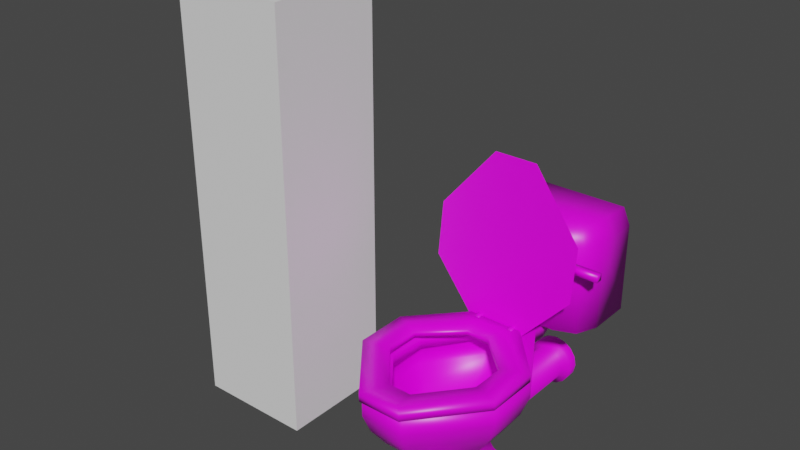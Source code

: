 # Source: toilet_rescale_textured.blend  (saved by Blender 3.2.14; exported with 4.5.12 LTS)
import bpy
from mathutils import Matrix  # noqa: F401  (used for matrix-valued properties, if any)

bpy.ops.wm.read_factory_settings(use_empty=True)
scene = bpy.context.scene
scene.name = 'Scene'

# ---- collections
col_collection = bpy.data.collections.new('Collection'); scene.collection.children.link(col_collection)

# ---- images (referenced by path relative to the original .blend; pixels are not part of the script)
import os
ASSET_DIR = os.environ.get("B2B_ASSET_DIR", "")  # directory of the original .blend (textures are referenced by path, not embedded)
HERE = os.path.dirname(os.path.abspath(__file__))  # packed textures are extracted next to this script under _unpacked/

def load_image(name, relpath, width, height, colorspace="sRGB"):
    """Load a texture the original file referenced (path relative to the .blend, or extracted next to this script)."""
    p = next((c for c in (os.path.join(HERE, relpath), os.path.join(ASSET_DIR, relpath)) if relpath and os.path.exists(c)), "")
    if p:
        img = bpy.data.images.load(p, check_existing=True)
        img.name = name
    else:  # same state as the original file: an image datablock whose file is absent (Cycles renders it pink)
        img = bpy.data.images.new(name, width, height)
        img.source = "FILE"
        img.filepath = "//" + (relpath or name)
    img.colorspace_settings.name = colorspace
    return img
img_toilet_texture_png = load_image('toilet_texture.png', 'toilet_texture.png', 1024, 1024, 'sRGB')

# ---- materials (node trees are filled in below, after node groups)
mat_material = bpy.data.materials.new('Material')
mat_material.alpha_threshold = 0.0
mat_material.use_transparent_shadow = False
mat_material.line_color = (0.0, 0.0, 0.0, 1.0)

# ---- material node trees
mat_material.use_nodes = True; mat_material.node_tree.nodes.clear()
_N = mat_material.node_tree.nodes; _L = mat_material.node_tree.links
n0 = _N.new('ShaderNodeOutputMaterial'); n0.name = 'Material Output'; n0.location = (300, 300)
n1 = _N.new('ShaderNodeBsdfPrincipled'); n1.name = 'Principled BSDF'; n1.location = (10, 300)
n1.distribution = 'GGX'
n1.subsurface_method = 'RANDOM_WALK_SKIN'
n1.inputs[2].default_value = 0.4
n1.inputs[3].default_value = 1.45
n1.inputs[27].default_value = (0.0, 0.0, 0.0, 1.0)
n1.inputs[28].default_value = 1.0
n2 = _N.new('ShaderNodeTexImage'); n2.name = 'Image Texture'; n2.location = (-294, 203)
n2.image = img_toilet_texture_png
_L.new(n1.outputs[0], n0.inputs[0])
_L.new(n2.outputs[0], n1.inputs[0])
n0.is_active_output = True

# ---- world
world_world = bpy.data.worlds.new('World'); scene.world = world_world
world_world.use_nodes = True; world_world.node_tree.nodes.clear()
_N = world_world.node_tree.nodes; _L = world_world.node_tree.links
n0 = _N.new('ShaderNodeOutputWorld'); n0.name = 'World Output'; n0.location = (300, 300)
n1 = _N.new('ShaderNodeBackground'); n1.name = 'Background'; n1.location = (10, 300)
n1.inputs[0].default_value = (0.05088, 0.05088, 0.05088, 1.0)
_L.new(n1.outputs[0], n0.inputs[0])
n0.is_active_output = True
world_world.color = (0.05088, 0.05088, 0.05088)
world_world.use_sun_shadow = False
world_world.sun_shadow_jitter_overblur = 0.0

# ---- meshes
me_cube_001 = bpy.data.meshes.new('Cube.001')
me_cube_001.from_pydata([(-0.1528, -0.3357, 0.0007083), (-0.1528, 0.145, 0.0007083), (0.1528, -0.3357, 0.0007083), (0.1528, 0.145, 0.0007083), (-0.1091, -0.2668, 0.09854), (-0.1091, 0.07618, 0.09854), (0.1091, 0.07618, 0.09854), (0.1091, -0.2668, 0.09854), (-0.03386, -0.2708, 0.27), (-0.1539, -0.1268, 0.27), (-0.08775, -0.2333, 0.187), (-0.1539, -0.02059, 0.27), (-0.03386, 0.05738, 0.27), (-0.08775, 0.04268, 0.187), (0.1539, -0.1268, 0.27), (0.03386, -0.2708, 0.27), (0.08775, -0.2333, 0.187), (0.03386, 0.05738, 0.27), (0.1539, -0.02059, 0.27), (0.08775, 0.04268, 0.187), (-0.06535, -0.3649, 0.2989), (-0.2203, -0.1751, 0.2989), (-0.2203, -0.03797, 0.2989), (-0.06535, 0.232, 0.2989), (0.2203, -0.1751, 0.2989), (0.06535, -0.3649, 0.2989), (0.06535, 0.232, 0.2989), (0.2203, -0.03797, 0.2989), (-0.04266, -0.317, 0.329), (-0.1725, -0.1517, 0.329), (-0.1725, -0.01029, 0.329), (-0.04266, 0.1842, 0.329), (0.1725, -0.1517, 0.329), (0.04266, -0.317, 0.329), (0.04266, 0.1842, 0.329), (0.1725, -0.01029, 0.329), (-0.08132, -0.4284, 0.383), (-0.2742, -0.1988, 0.383), (-0.2742, -0.007991, 0.383), (-0.08132, 0.291, 0.383), (0.2742, -0.1988, 0.383), (0.08132, -0.4284, 0.383), (0.08132, 0.291, 0.383), (0.2742, -0.007991, 0.383), (-0.05308, -0.3689, 0.383), (-0.2146, -0.1696, 0.383), (-0.2146, 0.01397, 0.383), (-0.05308, 0.2314, 0.383), (0.2146, -0.1696, 0.383), (0.05308, -0.3689, 0.383), (0.05308, 0.2314, 0.383), (0.2146, 0.01397, 0.383), (-0.08981, -0.4621, 0.4634), (-0.3028, -0.2112, 0.4634), (-0.3028, 0.008174, 0.4634), (-0.113, 0.3225, 0.4634), (0.3028, -0.2112, 0.4634), (0.08981, -0.4621, 0.4634), (0.113, 0.3225, 0.4634), (0.3028, 0.008174, 0.4634), (-0.05862, -0.3963, 0.4634), (-0.237, -0.179, 0.4634), (-0.237, 0.02709, 0.4634), (-0.05862, 0.2567, 0.4634), (0.237, -0.179, 0.4634), (0.05862, -0.3963, 0.4634), (0.05862, 0.2567, 0.4634), (0.237, 0.02709, 0.4634), (-0.08981, -0.4621, 0.5296), (-0.3028, -0.2112, 0.5296), (-0.3028, 0.008174, 0.5296), (-0.113, 0.3225, 0.5296), (0.3028, -0.2112, 0.5296), (0.08981, -0.4621, 0.5296), (0.113, 0.3225, 0.5296), (0.3028, 0.008174, 0.5296), (-0.06235, -0.414, 0.5296), (-0.2521, -0.1842, 0.5296), (-0.2521, -0.01426, 0.5296), (-0.06235, 0.2744, 0.5296), (0.2521, -0.1842, 0.5296), (0.06235, -0.414, 0.5296), (0.06235, 0.2744, 0.5296), (0.2521, -0.01426, 0.5296), (0.113, 0.3814, 0.4634), (-0.113, 0.3814, 0.4634), (0.113, 0.3814, 0.5296), (-0.113, 0.3814, 0.5296), (0.08981, 0.4736, 0.4634), (-0.08981, 0.4736, 0.4634), (0.08981, 0.4736, 0.5296), (-0.08981, 0.4736, 0.5296), (-0.04873, -0.3492, 0.469), (-0.197, -0.1649, 0.469), (-0.197, 0.001061, 0.469), (-0.04873, 0.2097, 0.469), (0.197, -0.1649, 0.469), (0.04873, -0.3492, 0.469), (0.04873, 0.2097, 0.469), (0.197, 0.001061, 0.469), (0.04873, 0.2097, 0.524), (0.197, 0.001061, 0.524), (0.197, -0.1649, 0.524), (0.04873, -0.3492, 0.524), (-0.04873, -0.3492, 0.524), (-0.197, -0.1649, 0.524), (-0.197, 0.001061, 0.524), (-0.04873, 0.2097, 0.524), (3.528e-18, 0.6807, 0.264), (3.492e-17, -0.07456, 0.2367), (0.03834, 0.6807, 0.2564), (0.02788, -0.07456, 0.2311), (0.07084, 0.6807, 0.2347), (0.05152, -0.07456, 0.2153), (0.09256, 0.6807, 0.2022), (0.06731, -0.07456, 0.1917), (0.1002, 0.6807, 0.1638), (0.07286, -0.07456, 0.1638), (0.09256, 0.6807, 0.1255), (0.06731, -0.07456, 0.1359), (0.07084, 0.6807, 0.09298), (0.05152, -0.07456, 0.1123), (0.03834, 0.6807, 0.07127), (0.02788, -0.07456, 0.09651), (-8.758e-09, 0.6807, 0.06364), (-6.369e-09, -0.07456, 0.09097), (-0.03834, 0.6807, 0.07127), (-0.02788, -0.07456, 0.09651), (-0.07084, 0.6807, 0.09298), (-0.05152, -0.07456, 0.1123), (-0.09256, 0.6807, 0.1255), (-0.06731, -0.07456, 0.1359), (-0.1002, 0.6807, 0.1638), (-0.07286, -0.07456, 0.1638), (-0.09256, 0.6807, 0.2022), (-0.06731, -0.07456, 0.1917), (-0.07084, 0.6807, 0.2347), (-0.05152, -0.07456, 0.2153), (-0.03834, 0.6807, 0.2564), (-0.02788, -0.07456, 0.2311), (7.366e-18, 0.6184, 0.2367), (0.02788, 0.6184, 0.2311), (0.05152, 0.6184, 0.2153), (0.06731, 0.6184, 0.1917), (0.07286, 0.6184, 0.1638), (0.06731, 0.6184, 0.1359), (0.05152, 0.6184, 0.1123), (0.02788, 0.6184, 0.09651), (-6.369e-09, 0.6184, 0.09097), (-0.02788, 0.6184, 0.09651), (-0.05152, 0.6184, 0.1123), (-0.06731, 0.6184, 0.1359), (-0.07286, 0.6184, 0.1638), (-0.06731, 0.6184, 0.1917), (-0.05152, 0.6184, 0.2153), (-0.02788, 0.6184, 0.2311), (0.03834, 0.6346, 0.2564), (0.07084, 0.6346, 0.2347), (0.09256, 0.6346, 0.2022), (0.1002, 0.6346, 0.1638), (0.09256, 0.6346, 0.1255), (0.07084, 0.6346, 0.09298), (0.03834, 0.6346, 0.07127), (-8.758e-09, 0.6346, 0.06364), (-0.03834, 0.6346, 0.07127), (-0.07084, 0.6346, 0.09298), (-0.09256, 0.6346, 0.1255), (-0.1002, 0.6346, 0.1638), (-0.09256, 0.6346, 0.2022), (-0.07084, 0.6346, 0.2347), (-0.03834, 0.6346, 0.2564), (6.828e-18, 0.6346, 0.264), (-0.2978, 0.6508, 0.5361), (-0.2688, 0.6479, 0.9775), (0.2978, 0.6508, 0.5361), (0.2688, 0.6479, 0.9775), (-0.1758, 0.3419, 0.5361), (-0.2978, 0.4639, 0.5361), (-0.2621, 0.3777, 0.5361), (-0.2688, 0.4641, 0.9775), (-0.1587, 0.3818, 0.9775), (-0.2365, 0.4059, 0.9775), (0.2978, 0.4639, 0.5361), (0.1758, 0.3419, 0.5361), (0.2621, 0.3777, 0.5361), (0.1587, 0.3818, 0.9775), (0.2688, 0.4641, 0.9775), (0.2365, 0.4059, 0.9775), (-0.2978, 0.6508, 0.9073), (0.2978, 0.6508, 0.9073), (-0.1758, 0.3419, 0.9073), (-0.2621, 0.3777, 0.9073), (-0.2978, 0.4639, 0.9073), (0.1758, 0.3419, 0.9073), (0.2621, 0.3777, 0.9073), (0.2978, 0.4639, 0.9073), (0.2044, 0.3389, 0.8383), (0.2044, 0.3389, 0.867), (0.1994, 0.3672, 0.8333), (0.1994, 0.3672, 0.872), (0.2331, 0.3389, 0.8383), (0.2331, 0.3389, 0.867), (0.2381, 0.3672, 0.8333), (0.2381, 0.3672, 0.872), (0.2102, 0.316, 0.8441), (0.2102, 0.316, 0.8612), (0.2102, 0.3473, 0.8441), (0.2102, 0.3473, 0.8612), (0.2273, 0.316, 0.8441), (0.2273, 0.316, 0.8612), (0.2273, 0.3473, 0.8441), (0.2273, 0.3473, 0.8612), (0.2102, 0.3165, 0.8441), (0.2102, 0.3165, 0.8612), (0.2515, 0.3175, 0.843), (0.2515, 0.3175, 0.8623), (0.2102, 0.2994, 0.8441), (0.2102, 0.2994, 0.8612), (0.2515, 0.2983, 0.843), (0.2515, 0.2983, 0.8623), (0.2628, 0.3227, 0.8378), (0.2628, 0.3227, 0.8675), (0.2628, 0.2931, 0.8378), (0.2628, 0.2931, 0.8675), (0.3738, 0.3227, 0.8378), (0.3738, 0.3227, 0.8675), (0.3738, 0.2931, 0.8378), (0.3738, 0.2931, 0.8675), (-0.07551, 0.1921, 0.5317), (-0.07551, 0.1922, 0.5639), (-0.07551, 0.2242, 0.5317), (-0.07551, 0.2243, 0.5638), (0.07551, 0.1921, 0.5317), (0.07551, 0.1922, 0.5639), (0.07551, 0.2242, 0.5317), (0.07551, 0.2243, 0.5638), (-0.08454, 0.2037, 0.5754), (-0.06433, 0.2037, 0.5754), (-0.08454, 0.2247, 0.5703), (-0.06433, 0.2247, 0.5703), (-0.08454, 0.2359, 0.5519), (-0.06433, 0.2359, 0.5519), (-0.08454, 0.2309, 0.5309), (-0.06433, 0.2309, 0.5309), (-0.08454, 0.2124, 0.5197), (-0.06433, 0.2124, 0.5197), (-0.08454, 0.1915, 0.5247), (-0.06433, 0.1915, 0.5247), (-0.08454, 0.1802, 0.5432), (-0.06433, 0.1802, 0.5432), (-0.08454, 0.1853, 0.5641), (-0.06433, 0.1853, 0.5641), (0.06717, 0.2037, 0.5754), (0.08739, 0.2037, 0.5754), (0.06717, 0.2247, 0.5703), (0.08739, 0.2247, 0.5703), (0.06717, 0.2359, 0.5519), (0.08739, 0.2359, 0.5519), (0.06717, 0.2309, 0.5309), (0.08739, 0.2309, 0.5309), (0.06717, 0.2124, 0.5197), (0.08739, 0.2124, 0.5197), (0.06717, 0.1915, 0.5247), (0.08739, 0.1915, 0.5247), (0.06717, 0.1802, 0.5432), (0.08739, 0.1802, 0.5432), (0.06717, 0.1853, 0.5641), (0.08739, 0.1853, 0.5641)], [], [(18, 17, 12, 11, 9, 8, 15, 14), (19, 27, 24, 16), (10, 21, 22, 13), (13, 23, 26, 19), (2, 7, 4, 0), (3, 6, 7, 2), (1, 5, 6, 3), (0, 4, 5, 1), (20, 21, 10), (22, 23, 13), (24, 25, 16), (26, 27, 19), (16, 25, 20, 10), (7, 16, 10, 4), (4, 10, 13, 5), (5, 13, 19, 6), (6, 19, 16, 7), (32, 33, 49, 48), (26, 23, 39, 42), (30, 31, 47, 46), (27, 26, 42, 43), (24, 27, 43, 40), (28, 29, 45, 44), (31, 34, 50, 47), (21, 20, 36, 37), (8, 9, 29, 28), (11, 12, 31, 30), (14, 15, 33, 32), (17, 18, 35, 34), (15, 8, 28, 33), (9, 11, 30, 29), (18, 14, 32, 35), (12, 17, 34, 31), (37, 36, 52, 53), (42, 39, 55, 58), (51, 48, 64, 67), (40, 43, 59, 56), (45, 46, 62, 61), (38, 37, 53, 54), (49, 44, 60, 65), (36, 41, 57, 52), (23, 22, 38, 39), (34, 35, 51, 50), (20, 25, 41, 36), (33, 28, 44, 49), (29, 30, 46, 45), (25, 24, 40, 41), (22, 21, 37, 38), (35, 32, 48, 51), (77, 76, 104, 105), (54, 53, 69, 70), (64, 65, 97, 96), (52, 57, 73, 68), (82, 79, 107, 100), (59, 58, 74, 75), (62, 63, 95, 94), (57, 56, 72, 73), (47, 50, 66, 63), (44, 45, 61, 60), (39, 38, 54, 55), (46, 47, 63, 62), (41, 40, 56, 57), (48, 49, 65, 64), (43, 42, 58, 59), (50, 51, 67, 66), (76, 77, 69, 68), (78, 79, 71, 70), (80, 81, 73, 72), (82, 83, 75, 74), (81, 76, 68, 73), (77, 78, 70, 69), (83, 80, 72, 75), (79, 82, 74, 71), (56, 59, 75, 72), (80, 83, 101, 102), (71, 74, 86, 87), (53, 52, 68, 69), (60, 61, 93, 92), (78, 77, 105, 106), (55, 54, 70, 71), (63, 66, 98, 95), (87, 86, 90, 91), (58, 55, 85, 84), (55, 71, 87, 85), (74, 58, 84, 86), (88, 89, 91, 90), (84, 85, 89, 88), (85, 87, 91, 89), (86, 84, 88, 90), (93, 94, 106, 105), (97, 92, 104, 103), (98, 99, 101, 100), (96, 97, 103, 102), (99, 96, 102, 101), (95, 98, 100, 107), (92, 93, 105, 104), (94, 95, 107, 106), (66, 67, 99, 98), (79, 78, 106, 107), (65, 60, 92, 97), (81, 80, 102, 103), (61, 62, 94, 93), (83, 82, 100, 101), (67, 64, 96, 99), (76, 81, 103, 104), (140, 109, 111, 141), (141, 111, 113, 142), (142, 113, 115, 143), (143, 115, 117, 144), (144, 117, 119, 145), (145, 119, 121, 146), (146, 121, 123, 147), (147, 123, 125, 148), (148, 125, 127, 149), (149, 127, 129, 150), (150, 129, 131, 151), (151, 131, 133, 152), (152, 133, 135, 153), (153, 135, 137, 154), (154, 137, 139, 155), (155, 139, 109, 140), (170, 155, 140, 171), (169, 154, 155, 170), (168, 153, 154, 169), (167, 152, 153, 168), (166, 151, 152, 167), (165, 150, 151, 166), (164, 149, 150, 165), (163, 148, 149, 164), (162, 147, 148, 163), (161, 146, 147, 162), (160, 145, 146, 161), (159, 144, 145, 160), (158, 143, 144, 159), (157, 142, 143, 158), (156, 141, 142, 157), (171, 140, 141, 156), (108, 171, 156, 110), (110, 156, 157, 112), (112, 157, 158, 114), (114, 158, 159, 116), (116, 159, 160, 118), (118, 160, 161, 120), (120, 161, 162, 122), (122, 162, 163, 124), (124, 163, 164, 126), (126, 164, 165, 128), (128, 165, 166, 130), (130, 166, 167, 132), (132, 167, 168, 134), (134, 168, 169, 136), (136, 169, 170, 138), (138, 170, 171, 108), (193, 185, 180, 190), (188, 173, 175, 189), (185, 187, 186), (192, 179, 173, 188), (189, 175, 186, 195), (190, 180, 181, 191), (191, 181, 179, 192), (193, 183, 184, 194), (194, 184, 182, 195), (176, 178, 177), (187, 194, 195, 186), (185, 193, 194, 187), (178, 191, 192, 177), (176, 190, 191, 178), (174, 189, 195, 182), (177, 192, 188, 172), (172, 188, 189, 174), (183, 193, 190, 176), (186, 175, 185), (175, 173, 185), (173, 179, 180), (179, 181, 180), (180, 185, 173), (177, 172, 176), (172, 174, 176), (174, 182, 183), (182, 184, 183), (183, 176, 174), (196, 197, 199, 198), (202, 203, 201, 200), (200, 201, 197, 196), (198, 202, 200, 196), (203, 199, 197, 201), (204, 205, 207, 206), (210, 211, 209, 208), (206, 210, 208, 204), (211, 207, 205, 209), (212, 213, 215, 214), (215, 219, 223, 221), (218, 219, 217, 216), (216, 217, 213, 212), (214, 218, 216, 212), (219, 215, 213, 217), (221, 223, 227, 225), (214, 215, 221, 220), (219, 218, 222, 223), (218, 214, 220, 222), (224, 225, 227, 226), (220, 221, 225, 224), (223, 222, 226, 227), (222, 220, 224, 226), (230, 231, 235, 234), (232, 233, 229, 228), (230, 234, 232, 228), (235, 231, 229, 233), (236, 237, 239, 238), (238, 239, 241, 240), (240, 241, 243, 242), (242, 243, 245, 244), (244, 245, 247, 246), (246, 247, 249, 248), (239, 237, 251, 249, 247, 245, 243, 241), (248, 249, 251, 250), (250, 251, 237, 236), (236, 238, 240, 242, 244, 246, 248, 250), (252, 253, 255, 254), (254, 255, 257, 256), (256, 257, 259, 258), (258, 259, 261, 260), (260, 261, 263, 262), (262, 263, 265, 264), (255, 253, 267, 265, 263, 261, 259, 257), (264, 265, 267, 266), (266, 267, 253, 252), (252, 254, 256, 258, 260, 262, 264, 266)])
me_cube_001.polygons.foreach_set('use_smooth', [True] * 228)
_uv = me_cube_001.uv_layers.new(name='UVMap')
_uv.uv.foreach_set('vector', [0.7842, 0.1181, 0.7857, 0.08859, 0.7953, 0.07896, 0.8241, 0.07635, 0.8378, 0.0895, 0.8417, 0.1243, 0.8322, 0.1338, 0.7979, 0.1313, 0.2981, 0.6572, 0.2194, 0.6572, 0.2194, 0.5573, 0.2981, 0.5573, 0.2981, 0.2341, 0.2194, 0.2341, 0.2194, 0.1341, 0.2981, 0.1341, 0.9773, 0.1427, 0.9713, 0.1813, 0.9368, 0.1813, 0.9309, 0.1427, 0.4655, 0.09222, 0.4981, 0.1008, 0.4967, 0.1626, 0.4652, 0.1719, 0.5552, 0.004499, 0.5619, 0.03706, 0.4981, 0.1008, 0.4655, 0.09222, 0.9944, 0.0861, 0.9829, 0.1177, 0.9253, 0.1177, 0.9137, 0.0861, 0.4652, 0.1719, 0.4967, 0.1626, 0.5605, 0.23, 0.5533, 0.2612, 0.2194, 0.3607, 0.2194, 0.2341, 0.2981, 0.2341, 0.2194, 0.1341, 0.2194, 0.0247, 0.2981, 0.1341, 0.2194, 0.5573, 0.2194, 0.4307, 0.2981, 0.5573, 0.2194, 0.7666, 0.2194, 0.6572, 0.2981, 0.6572, 0.2943, 0.4307, 0.2194, 0.4307, 0.2194, 0.3607, 0.2943, 0.3607, 0.4981, 0.1008, 0.5228, 0.1093, 0.5226, 0.1547, 0.4967, 0.1626, 0.4967, 0.1626, 0.5226, 0.1547, 0.5719, 0.2074, 0.5605, 0.23, 0.9829, 0.1177, 0.9773, 0.1427, 0.9309, 0.1427, 0.9253, 0.1177, 0.5619, 0.03706, 0.5719, 0.05867, 0.5228, 0.1093, 0.4981, 0.1008, 0.7938, 0.1457, 0.8416, 0.1482, 0.8529, 0.1651, 0.7856, 0.1626, 0.9368, 0.1813, 0.9713, 0.1813, 0.9756, 0.2084, 0.9326, 0.2084, 0.8298, 0.06229, 0.7871, 0.06574, 0.7761, 0.04915, 0.8364, 0.04432, 0.2194, 0.6572, 0.2194, 0.7666, 0.1749, 0.7666, 0.1749, 0.6572, 0.2194, 0.5573, 0.2194, 0.6572, 0.1749, 0.6572, 0.1749, 0.5573, 0.8565, 0.1328, 0.8521, 0.08483, 0.8686, 0.07594, 0.8745, 0.1434, 0.7871, 0.06574, 0.772, 0.08149, 0.7545, 0.07126, 0.7761, 0.04915, 0.2194, 0.2341, 0.2194, 0.3607, 0.1749, 0.3607, 0.1749, 0.2341, 0.8417, 0.1243, 0.8378, 0.0895, 0.8521, 0.08483, 0.8565, 0.1328, 0.8241, 0.07635, 0.7953, 0.07896, 0.7871, 0.06574, 0.8298, 0.06229, 0.7979, 0.1313, 0.8322, 0.1338, 0.8416, 0.1482, 0.7938, 0.1457, 0.7857, 0.08859, 0.7842, 0.1181, 0.7704, 0.1244, 0.772, 0.08149, 0.8322, 0.1338, 0.8417, 0.1243, 0.8565, 0.1328, 0.8416, 0.1482, 0.8378, 0.0895, 0.8241, 0.07635, 0.8298, 0.06229, 0.8521, 0.08483, 0.7842, 0.1181, 0.7979, 0.1313, 0.7938, 0.1457, 0.7704, 0.1244, 0.7953, 0.07896, 0.7857, 0.08859, 0.772, 0.08149, 0.7871, 0.06574, 0.1749, 0.2341, 0.1749, 0.3607, 0.1371, 0.3607, 0.1371, 0.2341, 0.9326, 0.2084, 0.9756, 0.2084, 0.9839, 0.2312, 0.9243, 0.2312, 0.7528, 0.1317, 0.7856, 0.1626, 0.7719, 0.1902, 0.7256, 0.142, 0.1749, 0.5573, 0.1749, 0.6572, 0.1371, 0.6572, 0.1371, 0.5573, 0.8686, 0.07594, 0.8364, 0.04432, 0.8455, 0.01634, 0.8954, 0.06126, 0.1749, 0.1341, 0.1749, 0.2341, 0.1371, 0.2341, 0.1371, 0.1341, 0.8529, 0.1651, 0.8745, 0.1434, 0.8994, 0.1561, 0.8689, 0.1902, 0.1749, 0.3607, 0.1749, 0.4307, 0.1371, 0.4307, 0.1371, 0.3607, 0.2194, 0.0247, 0.2194, 0.1341, 0.1749, 0.1341, 0.1749, 0.0247, 0.772, 0.08149, 0.7704, 0.1244, 0.7528, 0.1317, 0.7545, 0.07126, 0.2194, 0.3607, 0.2194, 0.4307, 0.1749, 0.4307, 0.1749, 0.3607, 0.8416, 0.1482, 0.8565, 0.1328, 0.8745, 0.1434, 0.8529, 0.1651, 0.8521, 0.08483, 0.8298, 0.06229, 0.8364, 0.04432, 0.8686, 0.07594, 0.2194, 0.4307, 0.2194, 0.5573, 0.1749, 0.5573, 0.1749, 0.4307, 0.2194, 0.1341, 0.2194, 0.2341, 0.1749, 0.2341, 0.1749, 0.1341, 0.7704, 0.1244, 0.7938, 0.1457, 0.7856, 0.1626, 0.7528, 0.1317, 0.08362, 0.2341, 0.08362, 0.3607, 0.05662, 0.3607, 0.05662, 0.2341, 0.1371, 0.1341, 0.1371, 0.2341, 0.1086, 0.2341, 0.1086, 0.1341, 0.6158, 0.1137, 0.6896, 0.1037, 0.683, 0.1147, 0.6218, 0.123, 0.1371, 0.3607, 0.1371, 0.4307, 0.1086, 0.4307, 0.1086, 0.3607, 0.4469, 0.7708, 0.4469, 0.8037, 0.4297, 0.8001, 0.4297, 0.7744, 0.1371, 0.6572, 0.1371, 0.7666, 0.1086, 0.7666, 0.1086, 0.6572, 0.6761, 0.2326, 0.6116, 0.2326, 0.6183, 0.2216, 0.6718, 0.2216, 0.1371, 0.4307, 0.1371, 0.5573, 0.1086, 0.5573, 0.1086, 0.4307, 0.7761, 0.04915, 0.7545, 0.07126, 0.7302, 0.05837, 0.7601, 0.02491, 0.8745, 0.1434, 0.8686, 0.07594, 0.8954, 0.06126, 0.8994, 0.1561, 0.1749, 0.0247, 0.1749, 0.1341, 0.1371, 0.1341, 0.1371, 0.0247, 0.8364, 0.04432, 0.7761, 0.04915, 0.7601, 0.02491, 0.8455, 0.01634, 0.1749, 0.4307, 0.1749, 0.5573, 0.1371, 0.5573, 0.1371, 0.4307, 0.7856, 0.1626, 0.8529, 0.1651, 0.8689, 0.1902, 0.7719, 0.1902, 0.1749, 0.6572, 0.1749, 0.7666, 0.1371, 0.7666, 0.1371, 0.6572, 0.7545, 0.07126, 0.7528, 0.1317, 0.7256, 0.142, 0.7302, 0.05837, 0.08362, 0.3607, 0.08362, 0.2341, 0.1086, 0.2341, 0.1086, 0.3607, 0.08362, 0.1341, 0.08362, 0.0247, 0.1086, 0.0247, 0.1086, 0.1341, 0.08362, 0.5573, 0.08362, 0.4307, 0.1086, 0.4307, 0.1086, 0.5573, 0.08362, 0.7666, 0.08362, 0.6572, 0.1086, 0.6572, 0.1086, 0.7666, 0.08362, 0.4307, 0.08362, 0.3607, 0.1086, 0.3607, 0.1086, 0.4307, 0.08362, 0.2341, 0.08362, 0.1341, 0.1086, 0.1341, 0.1086, 0.2341, 0.08362, 0.6572, 0.08362, 0.5573, 0.1086, 0.5573, 0.1086, 0.6572, 0.4469, 0.8037, 0.4469, 0.7708, 0.4596, 0.7574, 0.4596, 0.8171, 0.1371, 0.5573, 0.1371, 0.6572, 0.1086, 0.6572, 0.1086, 0.5573, 0.08362, 0.5573, 0.08362, 0.6572, 0.05662, 0.6572, 0.05662, 0.5573, 0.8862, 0.2447, 0.8268, 0.2447, 0.8277, 0.229, 0.8852, 0.2294, 0.1371, 0.2341, 0.1371, 0.3607, 0.1086, 0.3607, 0.1086, 0.2341, 0.7123, 0.1249, 0.7074, 0.1992, 0.6977, 0.1939, 0.7018, 0.1322, 0.08362, 0.1341, 0.08362, 0.2341, 0.05662, 0.2341, 0.05662, 0.1341, 0.1371, 0.0247, 0.1371, 0.1341, 0.1086, 0.1341, 0.1086, 0.0247, 0.6116, 0.2326, 0.589, 0.2114, 0.5995, 0.204, 0.6183, 0.2216, 0.8852, 0.2294, 0.8277, 0.229, 0.8324, 0.2049, 0.8805, 0.2046, 0.404, 0.7574, 0.404, 0.8171, 0.3885, 0.8171, 0.3885, 0.7574, 0.9038, 0.2433, 0.8862, 0.2447, 0.8852, 0.2294, 0.9025, 0.2276, 0.8268, 0.2447, 0.8085, 0.2429, 0.8104, 0.2265, 0.8277, 0.229, 0.3641, 0.7636, 0.3641, 0.811, 0.3466, 0.811, 0.3466, 0.7636, 0.3885, 0.7574, 0.3885, 0.8171, 0.3641, 0.811, 0.3641, 0.7636, 0.9025, 0.2276, 0.8852, 0.2294, 0.8805, 0.2046, 0.8987, 0.2016, 0.8277, 0.229, 0.8104, 0.2265, 0.8151, 0.2016, 0.8324, 0.2049, 0.03295, 0.2341, 0.03295, 0.1341, 0.05662, 0.1341, 0.05662, 0.2341, 0.03295, 0.4307, 0.03295, 0.3607, 0.05662, 0.3607, 0.05662, 0.4307, 0.03295, 0.7666, 0.03295, 0.6572, 0.05662, 0.6572, 0.05662, 0.7666, 0.03295, 0.5573, 0.03295, 0.4307, 0.05662, 0.4307, 0.05662, 0.5573, 0.03295, 0.6572, 0.03295, 0.5573, 0.05662, 0.5573, 0.05662, 0.6572, 0.4152, 0.8001, 0.4152, 0.7744, 0.4297, 0.7744, 0.4297, 0.8001, 0.03295, 0.3607, 0.03295, 0.2341, 0.05662, 0.2341, 0.05662, 0.3607, 0.03295, 0.1341, 0.03295, 0.0247, 0.05662, 0.0247, 0.05662, 0.1341, 0.589, 0.2114, 0.5846, 0.147, 0.5959, 0.1506, 0.5995, 0.204, 0.08362, 0.0247, 0.08362, 0.1341, 0.05662, 0.1341, 0.05662, 0.0247, 0.6896, 0.1037, 0.7123, 0.1249, 0.7018, 0.1322, 0.683, 0.1147, 0.08362, 0.4307, 0.08362, 0.5573, 0.05662, 0.5573, 0.05662, 0.4307, 0.7074, 0.1992, 0.6761, 0.2326, 0.6718, 0.2216, 0.6977, 0.1939, 0.08362, 0.6572, 0.08362, 0.7666, 0.05662, 0.7666, 0.05662, 0.6572, 0.5846, 0.147, 0.6158, 0.1137, 0.6218, 0.123, 0.5959, 0.1506, 0.08362, 0.3607, 0.08362, 0.4307, 0.05662, 0.4307, 0.05662, 0.3607, 0.3744, 0.231, 0.4797, 0.231, 0.4797, 0.2465, 0.3744, 0.2465, 0.3744, 0.2465, 0.4797, 0.2465, 0.4797, 0.2619, 0.3744, 0.2619, 0.3744, 0.2619, 0.4797, 0.2619, 0.4797, 0.2774, 0.3744, 0.2774, 0.3744, 0.2774, 0.4797, 0.2774, 0.4797, 0.2929, 0.3744, 0.2929, 0.3744, 0.2929, 0.4797, 0.2929, 0.4797, 0.3083, 0.3744, 0.3083, 0.3744, 0.3083, 0.4797, 0.3083, 0.4797, 0.3238, 0.3744, 0.3238, 0.3744, 0.3238, 0.4797, 0.3238, 0.4797, 0.3392, 0.3744, 0.3392, 0.3744, 0.3392, 0.4797, 0.3392, 0.4797, 0.3547, 0.3744, 0.3547, 0.3744, 0.3547, 0.4797, 0.3547, 0.4797, 0.3702, 0.3744, 0.3702, 0.3744, 0.3702, 0.4797, 0.3702, 0.4797, 0.3856, 0.3744, 0.3856, 0.3744, 0.3856, 0.4797, 0.3856, 0.4797, 0.4011, 0.3744, 0.4011, 0.3744, 0.4011, 0.4797, 0.4011, 0.4797, 0.4165, 0.3744, 0.4165, 0.3744, 0.4165, 0.4797, 0.4165, 0.4797, 0.432, 0.3744, 0.432, 0.3744, 0.432, 0.4797, 0.432, 0.4797, 0.4475, 0.3744, 0.4475, 0.3744, 0.4475, 0.4797, 0.4475, 0.4797, 0.4629, 0.3744, 0.4629, 0.3744, 0.4629, 0.4797, 0.4629, 0.4797, 0.4784, 0.3744, 0.4784, 0.3652, 0.4629, 0.3744, 0.4629, 0.3744, 0.4784, 0.3652, 0.4784, 0.3652, 0.4475, 0.3744, 0.4475, 0.3744, 0.4629, 0.3652, 0.4629, 0.3652, 0.432, 0.3744, 0.432, 0.3744, 0.4475, 0.3652, 0.4475, 0.3652, 0.4165, 0.3744, 0.4165, 0.3744, 0.432, 0.3652, 0.432, 0.3652, 0.4011, 0.3744, 0.4011, 0.3744, 0.4165, 0.3652, 0.4165, 0.3652, 0.3856, 0.3744, 0.3856, 0.3744, 0.4011, 0.3652, 0.4011, 0.3652, 0.3702, 0.3744, 0.3702, 0.3744, 0.3856, 0.3652, 0.3856, 0.3652, 0.3547, 0.3744, 0.3547, 0.3744, 0.3702, 0.3652, 0.3702, 0.3652, 0.3392, 0.3744, 0.3392, 0.3744, 0.3547, 0.3652, 0.3547, 0.3652, 0.3238, 0.3744, 0.3238, 0.3744, 0.3392, 0.3652, 0.3392, 0.3652, 0.3083, 0.3744, 0.3083, 0.3744, 0.3238, 0.3652, 0.3238, 0.3652, 0.2929, 0.3744, 0.2929, 0.3744, 0.3083, 0.3652, 0.3083, 0.3652, 0.2774, 0.3744, 0.2774, 0.3744, 0.2929, 0.3652, 0.2929, 0.3652, 0.2619, 0.3744, 0.2619, 0.3744, 0.2774, 0.3652, 0.2774, 0.3652, 0.2465, 0.3744, 0.2465, 0.3744, 0.2619, 0.3652, 0.2619, 0.3652, 0.231, 0.3744, 0.231, 0.3744, 0.2465, 0.3652, 0.2465, 0.356, 0.231, 0.3652, 0.231, 0.3652, 0.2465, 0.356, 0.2465, 0.356, 0.2465, 0.3652, 0.2465, 0.3652, 0.2619, 0.356, 0.2619, 0.356, 0.2619, 0.3652, 0.2619, 0.3652, 0.2774, 0.356, 0.2774, 0.356, 0.2774, 0.3652, 0.2774, 0.3652, 0.2929, 0.356, 0.2929, 0.356, 0.2929, 0.3652, 0.2929, 0.3652, 0.3083, 0.356, 0.3083, 0.356, 0.3083, 0.3652, 0.3083, 0.3652, 0.3238, 0.356, 0.3238, 0.356, 0.3238, 0.3652, 0.3238, 0.3652, 0.3392, 0.356, 0.3392, 0.356, 0.3392, 0.3652, 0.3392, 0.3652, 0.3547, 0.356, 0.3547, 0.356, 0.3547, 0.3652, 0.3547, 0.3652, 0.3702, 0.356, 0.3702, 0.356, 0.3702, 0.3652, 0.3702, 0.3652, 0.3856, 0.356, 0.3856, 0.356, 0.3856, 0.3652, 0.3856, 0.3652, 0.4011, 0.356, 0.4011, 0.356, 0.4011, 0.3652, 0.4011, 0.3652, 0.4165, 0.356, 0.4165, 0.356, 0.4165, 0.3652, 0.4165, 0.3652, 0.432, 0.356, 0.432, 0.356, 0.432, 0.3652, 0.432, 0.3652, 0.4475, 0.356, 0.4475, 0.356, 0.4475, 0.3652, 0.4475, 0.3652, 0.4629, 0.356, 0.4629, 0.356, 0.4629, 0.3652, 0.4629, 0.3652, 0.4784, 0.356, 0.4784, 0.789, 0.8289, 0.7799, 0.8501, 0.6107, 0.8501, 0.6016, 0.8289, 0.971, 0.8364, 0.9892, 0.8439, 0.9892, 0.9833, 0.971, 0.9908, 0.7799, 0.8501, 0.8213, 0.863, 0.8385, 0.894, 0.5366, 0.8939, 0.5521, 0.894, 0.5521, 0.9919, 0.5366, 0.9934, 0.854, 0.9934, 0.8385, 0.9919, 0.8385, 0.894, 0.854, 0.8939, 0.6016, 0.8289, 0.6107, 0.8501, 0.5693, 0.863, 0.5557, 0.8479, 0.5557, 0.8479, 0.5693, 0.863, 0.5521, 0.894, 0.5366, 0.8939, 0.372, 0.9897, 0.372, 0.8386, 0.4101, 0.8386, 0.4101, 0.9897, 0.4101, 0.9897, 0.4101, 0.8386, 0.4481, 0.8386, 0.4481, 0.9897, 0.9548, 0.9592, 0.9455, 0.9816, 0.9232, 0.9909, 0.8213, 0.863, 0.8349, 0.8479, 0.854, 0.8939, 0.8385, 0.894, 0.7799, 0.8501, 0.789, 0.8289, 0.8349, 0.8479, 0.8213, 0.863, 0.1909, 0.8386, 0.1909, 0.9897, 0.1529, 0.9897, 0.1529, 0.8386, 0.2289, 0.8386, 0.2289, 0.9897, 0.1909, 0.9897, 0.1909, 0.8386, 0.5241, 0.8386, 0.5241, 0.9897, 0.4481, 0.9897, 0.4481, 0.8386, 0.1529, 0.8386, 0.1529, 0.9897, 0.07679, 0.9897, 0.07679, 0.8386, 0.8747, 0.8364, 0.971, 0.8364, 0.971, 0.9908, 0.8747, 0.9908, 0.372, 0.8386, 0.372, 0.9897, 0.2289, 0.9897, 0.2289, 0.8386, 0.8385, 0.894, 0.8385, 0.9919, 0.7799, 0.8501, 0.8385, 0.9919, 0.5521, 0.9919, 0.7799, 0.8501, 0.5521, 0.9919, 0.5521, 0.894, 0.6107, 0.8501, 0.5521, 0.894, 0.5693, 0.863, 0.6107, 0.8501, 0.6107, 0.8501, 0.7799, 0.8501, 0.5521, 0.9919, 0.9232, 0.9909, 0.8747, 0.9909, 0.9548, 0.9592, 0.8747, 0.9909, 0.8747, 0.8364, 0.9548, 0.9592, 0.8747, 0.8364, 0.9232, 0.8364, 0.9548, 0.868, 0.9232, 0.8364, 0.9455, 0.8456, 0.9548, 0.868, 0.9548, 0.868, 0.9548, 0.9592, 0.8747, 0.8364, 0.3582, 0.6597, 0.3914, 0.6597, 0.3973, 0.6931, 0.3523, 0.6931, 0.3973, 0.6931, 0.3523, 0.6931, 0.3582, 0.6597, 0.3914, 0.6597, 0.3578, 0.6588, 0.3578, 0.6256, 0.391, 0.6256, 0.391, 0.6588, 0.3973, 0.6931, 0.3523, 0.6931, 0.3582, 0.6597, 0.3914, 0.6597, 0.3973, 0.6931, 0.3523, 0.6931, 0.3582, 0.6597, 0.3914, 0.6597, 0.3654, 0.5094, 0.3852, 0.5094, 0.3852, 0.5457, 0.3654, 0.5457, 0.3654, 0.5094, 0.3852, 0.5094, 0.3852, 0.5457, 0.3654, 0.5457, 0.3852, 0.5457, 0.3654, 0.5457, 0.3654, 0.5094, 0.3852, 0.5094, 0.3852, 0.5457, 0.3654, 0.5457, 0.3654, 0.5094, 0.3852, 0.5094, 0.3853, 0.5961, 0.3654, 0.5961, 0.3642, 0.5482, 0.3865, 0.5482, 0.4189, 0.516, 0.4412, 0.516, 0.4473, 0.5305, 0.4129, 0.5305, 0.3642, 0.5482, 0.3865, 0.5482, 0.3853, 0.5961, 0.3654, 0.5961, 0.3654, 0.5964, 0.3853, 0.5964, 0.3853, 0.6162, 0.3654, 0.6162, 0.3642, 0.5482, 0.3865, 0.5482, 0.3853, 0.5961, 0.3654, 0.5961, 0.3642, 0.5482, 0.3865, 0.5482, 0.3853, 0.5961, 0.3654, 0.5961, 0.4129, 0.5305, 0.4473, 0.5305, 0.4473, 0.6593, 0.4129, 0.6593, 0.4189, 0.516, 0.4412, 0.516, 0.4473, 0.5305, 0.4129, 0.5305, 0.4189, 0.516, 0.4412, 0.516, 0.4473, 0.5305, 0.4129, 0.5305, 0.4189, 0.516, 0.4412, 0.516, 0.4473, 0.5305, 0.4129, 0.5305, 0.4129, 0.6937, 0.4129, 0.6593, 0.4473, 0.6593, 0.4473, 0.6937, 0.4129, 0.5305, 0.4473, 0.5305, 0.4473, 0.6593, 0.4129, 0.6593, 0.4129, 0.5305, 0.4473, 0.5305, 0.4473, 0.6593, 0.4129, 0.6593, 0.4129, 0.5305, 0.4473, 0.5305, 0.4473, 0.6593, 0.4129, 0.6593, 0.01027, 0.9934, 0.01027, 0.8884, 0.03504, 0.8884, 0.03504, 0.9934, 0.01027, 0.9934, 0.01027, 0.8884, 0.03504, 0.8884, 0.03504, 0.9934, 0.01027, 0.9934, 0.01027, 0.8884, 0.03504, 0.8884, 0.03504, 0.9934, 0.01027, 0.9934, 0.01027, 0.8884, 0.03504, 0.8884, 0.03504, 0.9934, 0.036, 0.7913, 0.06363, 0.7913, 0.06363, 0.8165, 0.036, 0.8165, 0.036, 0.8165, 0.06363, 0.8165, 0.06363, 0.8417, 0.036, 0.8417, 0.036, 0.8417, 0.06363, 0.8417, 0.06363, 0.8669, 0.036, 0.8669, 0.036, 0.8669, 0.06363, 0.8669, 0.06363, 0.8921, 0.036, 0.8921, 0.036, 0.8921, 0.06363, 0.8921, 0.06363, 0.9173, 0.036, 0.9173, 0.036, 0.9173, 0.06363, 0.9173, 0.06363, 0.9425, 0.036, 0.9425, 0.02699, 0.8629, 0.03368, 0.8697, 0.0336, 0.8792, 0.02682, 0.8859, 0.01729, 0.8858, 0.01061, 0.879, 0.01068, 0.8695, 0.01747, 0.8628, 0.036, 0.9425, 0.06363, 0.9425, 0.06363, 0.9677, 0.036, 0.9677, 0.036, 0.9677, 0.06363, 0.9677, 0.06363, 0.9929, 0.036, 0.9929, 0.03368, 0.8697, 0.02699, 0.8629, 0.01747, 0.8628, 0.01068, 0.8695, 0.01061, 0.879, 0.01729, 0.8858, 0.02682, 0.8859, 0.0336, 0.8792, 0.036, 0.7913, 0.06363, 0.7913, 0.06363, 0.8165, 0.036, 0.8165, 0.036, 0.8165, 0.06363, 0.8165, 0.06363, 0.8417, 0.036, 0.8417, 0.036, 0.8417, 0.06363, 0.8417, 0.06363, 0.8669, 0.036, 0.8669, 0.036, 0.8669, 0.06363, 0.8669, 0.06363, 0.8921, 0.036, 0.8921, 0.036, 0.8921, 0.06363, 0.8921, 0.06363, 0.9173, 0.036, 0.9173, 0.036, 0.9173, 0.06363, 0.9173, 0.06363, 0.9425, 0.036, 0.9425, 0.02699, 0.8629, 0.03368, 0.8697, 0.0336, 0.8792, 0.02682, 0.8859, 0.01729, 0.8858, 0.01061, 0.879, 0.01068, 0.8695, 0.01747, 0.8628, 0.036, 0.9425, 0.06363, 0.9425, 0.06363, 0.9677, 0.036, 0.9677, 0.036, 0.9677, 0.06363, 0.9677, 0.06363, 0.9929, 0.036, 0.9929, 0.03368, 0.8697, 0.02699, 0.8629, 0.01747, 0.8628, 0.01068, 0.8695, 0.01061, 0.879, 0.01729, 0.8858, 0.02682, 0.8859, 0.0336, 0.8792])
me_cube_001.materials.append(mat_material)
me_cube_001.update()
me_cube = bpy.data.meshes.new('Cube')
me_cube.from_pydata([(-0.25, -0.25, 1.192e-07), (-0.25, -0.25, 1.8), (-0.25, 0.25, 1.192e-07), (-0.25, 0.25, 1.8), (0.25, -0.25, 1.192e-07), (0.25, -0.25, 1.8), (0.25, 0.25, 1.192e-07), (0.25, 0.25, 1.8)], [], [(0, 1, 3, 2), (2, 3, 7, 6), (6, 7, 5, 4), (4, 5, 1, 0), (2, 6, 4, 0), (7, 3, 1, 5)])
_uv = me_cube.uv_layers.new(name='UVMap')
_uv.uv.foreach_set('vector', [0.375, 0.0, 0.625, 0.0, 0.625, 0.25, 0.375, 0.25, 0.375, 0.25, 0.625, 0.25, 0.625, 0.5, 0.375, 0.5, 0.375, 0.5, 0.625, 0.5, 0.625, 0.75, 0.375, 0.75, 0.375, 0.75, 0.625, 0.75, 0.625, 1.0, 0.375, 1.0, 0.125, 0.5, 0.375, 0.5, 0.375, 0.75, 0.125, 0.75, 0.625, 0.5, 0.875, 0.5, 0.875, 0.75, 0.625, 0.75])
me_cube.update()
me_cube_009 = bpy.data.meshes.new('Cube.009')
me_cube_009.from_pydata([(-0.08981, -1.252, 0.1471), (-0.3028, -0.9916, 0.1471), (-0.3028, -0.7718, 0.1471), (-0.113, -0.5629, 0.1471), (0.3028, -0.9916, 0.1471), (0.08981, -1.252, 0.1471), (0.113, -0.5629, 0.1471), (0.3028, -0.7718, 0.1471), (-0.07498, -1.195, 0.1818), (-0.2528, -0.9777, 0.1818), (-0.2528, -0.7942, 0.1818), (-0.09431, -0.6198, 0.1818), (0.2528, -0.9777, 0.1818), (0.07498, -1.195, 0.1818), (0.09431, -0.6198, 0.1818), (0.2528, -0.7942, 0.1818), (-0.02597, -0.8905, 0.1471)], [], [(2, 1, 9, 10), (0, 5, 13, 8), (7, 6, 14, 15), (5, 4, 12, 13), (7, 4, 5, 16), (15, 14, 11, 10), (13, 12, 9, 8), (16, 5, 0, 1), (3, 16, 1, 2), (12, 15, 10, 9), (6, 7, 16, 3), (4, 7, 15, 12), (1, 0, 8, 9), (3, 2, 10, 11), (14, 6, 3, 11)])
me_cube_009.polygons.foreach_set('use_smooth', [1, 1, 1, 1, 0, 1, 1, 0, 0, 1, 0, 1, 1, 1, 1])
_uv = me_cube_009.uv_layers.new(name='UVMap')
_uv.uv.foreach_set('vector', [0.7541, 0.4222, 0.695, 0.4876, 0.6817, 0.4661, 0.7295, 0.414, 0.5643, 0.5076, 0.5098, 0.4594, 0.5332, 0.4447, 0.5758, 0.4831, 0.576, 0.2611, 0.6876, 0.2505, 0.6765, 0.276, 0.5866, 0.285, 0.5098, 0.4594, 0.5162, 0.3265, 0.5391, 0.3376, 0.5332, 0.4447, 0.9957, 0.418, 0.9387, 0.4807, 0.8103, 0.4998, 0.871, 0.3666, 0.5866, 0.285, 0.6765, 0.276, 0.7301, 0.324, 0.7295, 0.414, 0.5332, 0.4447, 0.5391, 0.3376, 0.6817, 0.4661, 0.5758, 0.4831, 0.871, 0.3666, 0.8103, 0.4998, 0.759, 0.4533, 0.7658, 0.3237, 0.9312, 0.2505, 0.871, 0.3666, 0.7658, 0.3237, 0.8228, 0.2609, 0.5391, 0.3376, 0.5866, 0.285, 0.7295, 0.414, 0.6817, 0.4661, 0.9957, 0.3091, 0.9957, 0.418, 0.871, 0.3666, 0.9312, 0.2505, 0.5162, 0.3265, 0.576, 0.2611, 0.5866, 0.285, 0.5391, 0.3376, 0.695, 0.4876, 0.5643, 0.5076, 0.5758, 0.4831, 0.6817, 0.4661, 0.7541, 0.311, 0.7541, 0.4222, 0.7295, 0.414, 0.7301, 0.324, 0.6765, 0.276, 0.6876, 0.2505, 0.7541, 0.311, 0.7301, 0.324])
me_cube_009.materials.append(mat_material)
me_cube_009.update()
me_cube_010 = bpy.data.meshes.new('Cube.010')
me_cube_010.from_pydata([(-0.08981, -0.3668, 0.5282), (-0.3028, -0.1062, 0.5282), (-0.3028, 0.1136, 0.5282), (-0.113, 0.3225, 0.5282), (0.3028, -0.1062, 0.5282), (0.08981, -0.3668, 0.5282), (0.113, 0.3225, 0.5282), (0.3028, 0.1136, 0.5282), (-0.08981, -0.3668, 0.563), (-0.3028, -0.1062, 0.563), (-0.3028, 0.1136, 0.563), (-0.113, 0.3225, 0.563), (0.3028, -0.1062, 0.563), (0.08981, -0.3668, 0.563), (0.113, 0.3225, 0.563), (0.3028, 0.1136, 0.563), (-0.06235, -0.3187, 0.563), (-0.2521, -0.0866, 0.563), (-0.2521, 0.09722, 0.563), (-0.06235, 0.2744, 0.563), (0.2521, -0.0866, 0.563), (0.06235, -0.3187, 0.563), (0.06235, 0.2744, 0.563), (0.2521, 0.09722, 0.563), (-0.04873, -0.2539, 0.5312), (-0.197, -0.07252, 0.5312), (-0.197, 0.07115, 0.5312), (-0.04873, 0.2097, 0.5312), (0.197, -0.07252, 0.5312), (0.04873, -0.2539, 0.5312), (0.04873, 0.2097, 0.5312), (0.197, 0.07115, 0.5312), (0.04873, 0.2097, 0.5601), (0.197, 0.07115, 0.5601), (0.197, -0.07252, 0.5601), (0.04873, -0.2539, 0.5601), (-0.04873, -0.2539, 0.5601), (-0.197, -0.07252, 0.5601), (-0.197, 0.07115, 0.5601), (-0.04873, 0.2097, 0.5601)], [], [(17, 16, 36, 37), (2, 1, 9, 10), (0, 5, 13, 8), (22, 19, 39, 32), (7, 6, 14, 15), (5, 4, 12, 13), (16, 17, 9, 8), (18, 19, 11, 10), (20, 21, 13, 12), (22, 23, 15, 14), (21, 16, 8, 13), (17, 18, 10, 9), (23, 20, 12, 15), (19, 22, 14, 11), (4, 7, 15, 12), (20, 23, 33, 34), (1, 0, 8, 9), (18, 17, 37, 38), (3, 2, 10, 11), (25, 26, 38, 37), (29, 24, 36, 35), (30, 31, 33, 32), (28, 29, 35, 34), (31, 28, 34, 33), (27, 30, 32, 39), (24, 25, 37, 36), (26, 27, 39, 38), (19, 18, 38, 39), (21, 20, 34, 35), (23, 22, 32, 33), (16, 21, 35, 36), (14, 6, 3, 11), (0, 24, 29, 5), (1, 25, 24, 0), (2, 26, 25, 1), (3, 27, 26, 2), (27, 3, 6, 30), (7, 31, 30, 6), (7, 4, 28, 31), (5, 29, 28, 4)])
me_cube_010.polygons.foreach_set('use_smooth', [True] * 40)
_uv = me_cube_010.uv_layers.new(name='UVMap')
_uv.uv.foreach_set('vector', [0.656, 0.7643, 0.5389, 0.7746, 0.5545, 0.7531, 0.6451, 0.7468, 0.7411, 0.7258, 0.6741, 0.7999, 0.6659, 0.7852, 0.7254, 0.7202, 0.5258, 0.8146, 0.4646, 0.7519, 0.4807, 0.7444, 0.5315, 0.798, 0.6639, 0.5729, 0.6997, 0.6095, 0.678, 0.6237, 0.6481, 0.5945, 0.5439, 0.5294, 0.6727, 0.5272, 0.6651, 0.5444, 0.5514, 0.5449, 0.4646, 0.7519, 0.4722, 0.6026, 0.4881, 0.6091, 0.4807, 0.7444, 0.5389, 0.7746, 0.656, 0.7643, 0.6659, 0.7852, 0.5315, 0.798, 0.7051, 0.711, 0.6997, 0.6095, 0.7268, 0.6093, 0.7254, 0.7202, 0.5096, 0.6183, 0.503, 0.7376, 0.4807, 0.7444, 0.4881, 0.6091, 0.6639, 0.5729, 0.5614, 0.5656, 0.5514, 0.5449, 0.6651, 0.5444, 0.503, 0.7376, 0.5389, 0.7746, 0.5315, 0.798, 0.4807, 0.7444, 0.656, 0.7643, 0.7051, 0.711, 0.7254, 0.7202, 0.6659, 0.7852, 0.5614, 0.5656, 0.5096, 0.6183, 0.4881, 0.6091, 0.5514, 0.5449, 0.6997, 0.6095, 0.6639, 0.5729, 0.6651, 0.5444, 0.7268, 0.6093, 0.4722, 0.6026, 0.5439, 0.5294, 0.5514, 0.5449, 0.4881, 0.6091, 0.5096, 0.6183, 0.5614, 0.5656, 0.5694, 0.5875, 0.5279, 0.6286, 0.6741, 0.7999, 0.5258, 0.8146, 0.5315, 0.798, 0.6659, 0.7852, 0.7051, 0.711, 0.656, 0.7643, 0.6451, 0.7468, 0.6833, 0.7037, 0.7411, 0.6037, 0.7411, 0.7258, 0.7254, 0.7202, 0.7268, 0.6093, 0.6392, 0.7367, 0.672, 0.7004, 0.6833, 0.7037, 0.6451, 0.7468, 0.5364, 0.717, 0.5585, 0.7421, 0.5545, 0.7531, 0.5249, 0.7226, 0.6433, 0.6052, 0.5741, 0.5983, 0.5694, 0.5875, 0.6481, 0.5945, 0.5391, 0.6329, 0.5364, 0.717, 0.5249, 0.7226, 0.5279, 0.6286, 0.5741, 0.5983, 0.5391, 0.6329, 0.5279, 0.6286, 0.5694, 0.5875, 0.6676, 0.6295, 0.6433, 0.6052, 0.6481, 0.5945, 0.678, 0.6237, 0.5585, 0.7421, 0.6392, 0.7367, 0.6451, 0.7468, 0.5545, 0.7531, 0.672, 0.7004, 0.6676, 0.6295, 0.678, 0.6237, 0.6833, 0.7037, 0.6997, 0.6095, 0.7051, 0.711, 0.6833, 0.7037, 0.678, 0.6237, 0.503, 0.7376, 0.5096, 0.6183, 0.5279, 0.6286, 0.5249, 0.7226, 0.5614, 0.5656, 0.6639, 0.5729, 0.6481, 0.5945, 0.5694, 0.5875, 0.5389, 0.7746, 0.503, 0.7376, 0.5249, 0.7226, 0.5545, 0.7531, 0.6651, 0.5444, 0.6727, 0.5272, 0.7411, 0.6037, 0.7268, 0.6093, 0.7983, 0.5272, 0.8161, 0.5707, 0.7879, 0.5963, 0.7464, 0.5744, 0.9284, 0.5466, 0.9067, 0.5842, 0.8161, 0.5707, 0.7983, 0.5272, 0.9862, 0.6102, 0.9444, 0.6258, 0.9067, 0.5842, 0.9284, 0.5466, 0.9862, 0.7206, 0.9379, 0.7048, 0.9444, 0.6258, 0.9862, 0.6102, 0.9379, 0.7048, 0.9862, 0.7206, 0.9208, 0.78, 0.9098, 0.7304, 0.811, 0.7694, 0.8305, 0.7293, 0.9098, 0.7304, 0.9208, 0.78, 0.811, 0.7694, 0.7532, 0.7058, 0.7927, 0.6877, 0.8305, 0.7293, 0.7464, 0.5744, 0.7879, 0.5963, 0.7927, 0.6877, 0.7532, 0.7058])
me_cube_010.materials.append(mat_material)
me_cube_010.update()

# ---- objects
ob_toilet = bpy.data.objects.new('toilet', me_cube_001)
ob_player_scale = bpy.data.objects.new('player_scale', me_cube)
ob_lid = bpy.data.objects.new('lid', me_cube_009)
ob_seat = bpy.data.objects.new('seat', me_cube_010)

# ---- transforms, parenting, visibility, modifiers, constraints
ob_toilet.location = (0.0, 0.0, 0.0)
_vg = ob_toilet.vertex_groups.new(name='Handle')
ob_player_scale.location = (-0.8962, 0.0, 0.0)
ob_lid.location = (0.0, 0.0, 0.0)
ob_lid.rotation_euler = (-1.691, -2.159e-16, 2.486e-16)
_vg = ob_lid.vertex_groups.new(name='Handle')
ob_seat.location = (7.451e-09, -0.1121, 0.005984)
ob_seat.rotation_euler = (-0.002668, -5.923e-19, 7.676e-22)
_vg = ob_seat.vertex_groups.new(name='Handle')

# ---- collection membership
col_collection.objects.link(ob_toilet)
col_collection.objects.link(ob_player_scale)
col_collection.objects.link(ob_lid)
col_collection.objects.link(ob_seat)

# ---- scene / render settings (as saved in the file)
scene.frame_start = 1; scene.frame_end = 250; scene.frame_set(1)
scene.render.engine = 'BLENDER_EEVEE_NEXT'
scene.cycles.sampling_pattern = 'TABULATED_SOBOL'
scene.cycles.use_light_tree = False
scene.view_settings.view_transform = 'Filmic'
bpy.context.view_layer.update()

# ---- added for rendering (the .blend has no active camera and no usable light): camera, sun
cam_auto = bpy.data.cameras.new('AutoCamera')
cam_auto.lens = 50.0
cam_auto.sensor_width = 36.0
cam_auto.clip_end = 1000.0
ob_auto_camera = bpy.data.objects.new('AutoCamera', cam_auto)
scene.collection.objects.link(ob_auto_camera)
ob_auto_camera.location = (2.04267, -2.81303, 2.84311)
ob_auto_camera.rotation_euler = (1.09748, -7.21219e-08, 0.694738)
scene.camera = ob_auto_camera
light_auto_sun = bpy.data.lights.new('AutoSun', 'SUN')
light_auto_sun.energy = 3.0
light_auto_sun.angle = 0.0523599
ob_auto_sun = bpy.data.objects.new('AutoSun', light_auto_sun)
scene.collection.objects.link(ob_auto_sun)
ob_auto_sun.rotation_euler = (0.872665, 0.174533, 0.523599)
bpy.context.view_layer.update()
